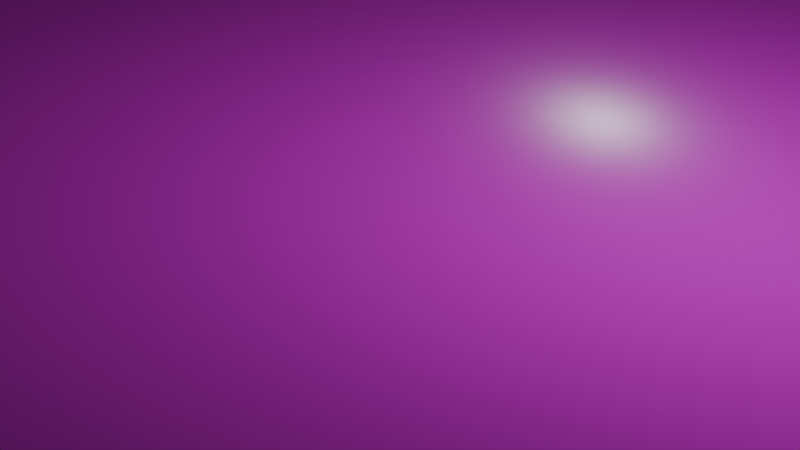 # Source: floor.blend  (saved by Blender 5.2.45; exported with 4.5.12 LTS)
import bpy
from mathutils import Matrix  # noqa: F401  (used for matrix-valued properties, if any)

bpy.ops.wm.read_factory_settings(use_empty=True)
scene = bpy.context.scene
scene.name = 'Scene'

# ---- collections
col_collection = bpy.data.collections.new('Collection'); scene.collection.children.link(col_collection)

# ---- images (referenced by path relative to the original .blend; pixels are not part of the script)
import os
ASSET_DIR = os.environ.get("B2B_ASSET_DIR", "")  # directory of the original .blend (textures are referenced by path, not embedded)
HERE = os.path.dirname(os.path.abspath(__file__))  # packed textures are extracted next to this script under _unpacked/

def load_image(name, relpath, width, height, colorspace="sRGB"):
    """Load a texture the original file referenced (path relative to the .blend, or extracted next to this script)."""
    p = next((c for c in (os.path.join(HERE, relpath), os.path.join(ASSET_DIR, relpath)) if relpath and os.path.exists(c)), "")
    if p:
        img = bpy.data.images.load(p, check_existing=True)
        img.name = name
    else:  # same state as the original file: an image datablock whose file is absent (Cycles renders it pink)
        img = bpy.data.images.new(name, width, height)
        img.source = "FILE"
        img.filepath = "//" + (relpath or name)
    img.colorspace_settings.name = colorspace
    return img
img_old_stone_wall_disp_4k_png = load_image('old_stone_wall_disp_4k.png', 'old_stone_wall_disp_4k.png', 1024, 1024, 'Non-Color')
img_old_stone_wall_diff_4k_jpg = load_image('old_stone_wall_diff_4k.jpg', 'old_stone_wall_diff_4k.jpg', 1024, 1024, 'sRGB')
img_old_stone_wall_rough_4k_exr = load_image('old_stone_wall_rough_4k.exr', 'old_stone_wall_rough_4k.exr', 1024, 1024, 'Non-Color')
img_old_stone_wall_nor_gl_4k_exr = load_image('old_stone_wall_nor_gl_4k.exr', 'old_stone_wall_nor_gl_4k.exr', 1024, 1024, 'Non-Color')

# ---- materials (node trees are filled in below, after node groups)
mat_material_001 = bpy.data.materials.new('Material.001')

# ---- node groups
ng_smooth_by_angle = bpy.data.node_groups.new('Smooth by Angle', 'GeometryNodeTree')
_s = ng_smooth_by_angle.interface.new_socket(name='Mesh', in_out='OUTPUT', socket_type='NodeSocketGeometry')
_s = ng_smooth_by_angle.interface.new_socket(name='Mesh', in_out='INPUT', socket_type='NodeSocketGeometry')
_s = ng_smooth_by_angle.interface.new_socket(name='Angle', in_out='INPUT', socket_type='NodeSocketFloat')
_s.subtype = 'ANGLE'
_s.default_value = 0.5236
_s.min_value = 0.0
_s.max_value = 3.142
_s.description = 'Maximum face angle for smooth edges'
_s = ng_smooth_by_angle.interface.new_socket(name='Ignore Sharpness', in_out='INPUT', socket_type='NodeSocketBool')
_s.force_non_field = True
ng_smooth_by_angle.is_modifier = True
_N = ng_smooth_by_angle.nodes; _L = ng_smooth_by_angle.links
n0 = _N.new('GeometryNodeSetShadeSmooth'); n0.name = 'Set Shade Smooth'; n0.location = (120, -80)
n0.domain = 'EDGE'
n1 = _N.new('GeometryNodeSetShadeSmooth'); n1.name = 'Set Shade Smooth.001'; n1.location = (300, -80)
n2 = _N.new('NodeGroupOutput'); n2.name = 'Group Output'; n2.location = (480, -80)
n3 = _N.new('GeometryNodeInputMeshEdgeAngle'); n3.name = 'Edge Angle'; n3.location = (-440, -240)
n4 = _N.new('NodeGroupInput'); n4.name = 'Group Input'; n4.location = (-80, -80)
n5 = _N.new('GeometryNodeInputEdgeSmooth'); n5.name = 'Is Edge Smooth'; n5.location = (-260, -120)
n6 = _N.new('GeometryNodeInputShadeSmooth'); n6.name = 'Is Shade Smooth'; n6.location = (-440, -397)
n7 = _N.new('FunctionNodeCompare'); n7.name = 'Compare'; n7.location = (-260, -260)
n7.operation = 'LESS_EQUAL'
n8 = _N.new('FunctionNodeBooleanMath'); n8.name = 'Boolean Math.001'; n8.location = (-80, -260)
n9 = _N.new('NodeGroupInput'); n9.name = 'Group Input.001'; n9.location = (-440, -329)
n10 = _N.new('NodeGroupInput'); n10.name = 'Group Input.002'; n10.location = (-259, -189)
n11 = _N.new('FunctionNodeBooleanMath'); n11.name = 'Boolean Math'; n11.location = (-80, -149)
n11.operation = 'OR'
n12 = _N.new('FunctionNodeBooleanMath'); n12.name = 'Boolean Math.002'; n12.location = (-260, -380)
n12.operation = 'OR'
n13 = _N.new('NodeGroupInput'); n13.name = 'Group Input.003'; n13.location = (-440, -460)
_L.new(n3.outputs[0], n7.inputs[0])
_L.new(n1.outputs[0], n2.inputs[0])
_L.new(n9.outputs[1], n7.inputs[1])
_L.new(n7.outputs[0], n8.inputs[0])
_L.new(n4.outputs[0], n0.inputs[0])
_L.new(n0.outputs[0], n1.inputs[0])
_L.new(n8.outputs[0], n0.inputs[2])
_L.new(n10.outputs[2], n11.inputs[1])
_L.new(n5.outputs[0], n11.inputs[0])
_L.new(n11.outputs[0], n0.inputs[1])
_L.new(n13.outputs[2], n12.inputs[1])
_L.new(n6.outputs[0], n12.inputs[0])
_L.new(n12.outputs[0], n8.inputs[1])
n2.is_active_output = True

# ---- material node trees
mat_material_001.use_nodes = True; mat_material_001.node_tree.nodes.clear()
_N = mat_material_001.node_tree.nodes; _L = mat_material_001.node_tree.links
n0 = _N.new('ShaderNodeBsdfPrincipled'); n0.name = 'Principled BSDF'; n0.location = (-200, 100)
n0.inputs[10].default_value = 0.005
n1 = _N.new('ShaderNodeOutputMaterial'); n1.name = 'Material Output'; n1.location = (200, 100)
n2 = _N.new('ShaderNodeTexImage'); n2.name = 'Image Texture'; n2.location = (85, -596)
n2.label = 'Displacement'
n2.image = img_old_stone_wall_disp_4k_png
n3 = _N.new('ShaderNodeDisplacement'); n3.name = 'Displacement'; n3.location = (-100, -600)
n4 = _N.new('ShaderNodeTexImage'); n4.name = 'Image Texture.001'; n4.location = (85, -36)
n4.label = 'Base Color'
n4.image = img_old_stone_wall_diff_4k_jpg
n5 = _N.new('ShaderNodeTexImage'); n5.name = 'Image Texture.002'; n5.location = (85, -316)
n5.label = 'Roughness'
n5.image = img_old_stone_wall_rough_4k_exr
n6 = _N.new('ShaderNodeTexImage'); n6.name = 'Image Texture.003'; n6.location = (85, -876)
n6.label = 'Normal'
n6.image = img_old_stone_wall_nor_gl_4k_exr
n7 = _N.new('ShaderNodeNormalMap'); n7.name = 'Normal Map'; n7.location = (-450, -540)
n7.width = 160
n8 = _N.new('ShaderNodeMapping'); n8.name = 'Mapping'; n8.location = (230, -36)
n9 = _N.new('NodeReroute'); n9.name = 'Reroute'; n9.location = (35, -552)
n9.width = 12
n9.socket_idname = 'NodeSocketVector'
n10 = _N.new('ShaderNodeTexCoord'); n10.name = 'Texture Coordinate'; n10.location = (30, -36)
n11 = _N.new('NodeFrame'); n11.name = 'Frame'; n11.location = (-1480, 136)
n11.label = 'Mapping'
n11.width = 400
n12 = _N.new('NodeFrame'); n12.name = 'Frame.001'; n12.location = (-835, 336)
n12.label = 'Textures'
n12.width = 355
n2.parent = n12
n4.parent = n12
n5.parent = n12
n6.parent = n12
n8.parent = n11
n9.parent = n12
n10.parent = n11
_L.new(n0.outputs[0], n1.inputs[0])
_L.new(n2.outputs[0], n3.inputs[0])
_L.new(n3.outputs[0], n1.inputs[2])
_L.new(n4.outputs[0], n0.inputs[0])
_L.new(n5.outputs[0], n0.inputs[2])
_L.new(n6.outputs[0], n7.inputs[1])
_L.new(n7.outputs[0], n0.inputs[5])
_L.new(n9.outputs[0], n4.inputs[0])
_L.new(n9.outputs[0], n5.inputs[0])
_L.new(n9.outputs[0], n2.inputs[0])
_L.new(n9.outputs[0], n6.inputs[0])
_L.new(n8.outputs[0], n9.inputs[0])
_L.new(n10.outputs[2], n8.inputs[0])
n1.is_active_output = True

# ---- world
world_world = bpy.data.worlds.new('World'); scene.world = world_world
world_world.use_nodes = True; world_world.node_tree.nodes.clear()
_N = world_world.node_tree.nodes; _L = world_world.node_tree.links
n0 = _N.new('ShaderNodeOutputWorld'); n0.name = 'World Output'; n0.location = (200, 100)
n1 = _N.new('ShaderNodeBackground'); n1.name = 'Background'; n1.location = (-200, 100)
n1.inputs[0].default_value = (0.05088, 0.05088, 0.05088, 1.0)
_L.new(n1.outputs[0], n0.inputs[0])
n0.is_active_output = True
world_world.color = (0.05088, 0.05088, 0.05088)
world_world.sun_shadow_jitter_overblur = 0.0

# ---- cameras
cam_camera = bpy.data.cameras.new('Camera')
cam_camera.clip_end = 100.0
cam_camera.ortho_scale = 7.314

# ---- lights
light_light = bpy.data.lights.new('Light', 'POINT')
light_light.energy = 1000.0
light_light.shadow_soft_size = 0.1

# ---- meshes
me_plane = bpy.data.meshes.new('Plane')
me_plane.from_pydata([(-1.0, -1.0, 0.0), (1.0, -1.0, 0.0), (-1.0, 1.0, 0.0), (1.0, 1.0, 0.0)], [], [(0, 1, 3, 2)])
me_plane.polygons.foreach_set('use_smooth', [True] * 1)
_uv = me_plane.uv_layers.new(name='UVMap')
_uv.uv.foreach_set('vector', [0.0, 0.0, 1.0, 0.0, 1.0, 1.0, 0.0, 1.0])
me_plane.materials.append(mat_material_001)
me_plane.update()

# ---- objects
ob_light = bpy.data.objects.new('Light', light_light)
ob_camera = bpy.data.objects.new('Camera', cam_camera)
ob_plane = bpy.data.objects.new('Plane', me_plane)

# ---- transforms, parenting, visibility, modifiers, constraints
ob_light.location = (4.076, 1.005, 5.904)
ob_light.rotation_euler = (0.6503, 0.05522, 1.866)
ob_light.lock_rotations_4d = False
ob_light.empty_display_type = 'ARROWS'
ob_light.color = (0.0, 0.0, 0.0, 0.0)
ob_light.lineart.crease_threshold = 0.0
ob_camera.location = (7.359, -6.926, 4.958)
ob_camera.rotation_euler = (1.109, 0.0, 0.8149)
ob_camera.lock_rotations_4d = False
ob_camera.empty_display_type = 'ARROWS'
ob_camera.color = (0.0, 0.0, 0.0, 0.0)
ob_camera.display_type = 'WIRE'
ob_camera.lineart.crease_threshold = 0.0
ob_plane.location = (0.0, 0.0, 0.0)
ob_plane.scale = (100.0, 100.0, 100.0)
_m = ob_plane.modifiers.new('Smooth by Angle', 'NODES')
_m.node_group = ng_smooth_by_angle
_m.use_pin_to_last = True
_m.show_group_selector = False

# ---- collection membership
col_collection.objects.link(ob_light)
col_collection.objects.link(ob_camera)
col_collection.objects.link(ob_plane)

# ---- scene / render settings (as saved in the file)
scene.camera = ob_camera
scene.frame_start = 1; scene.frame_end = 250; scene.frame_set(1)
scene.render.engine = 'BLENDER_EEVEE_NEXT'
scene.render.bake_bias = 0.0
scene.render.bake_samples = 0
scene.render.compositor_device = 'GPU'
scene.eevee.use_volume_custom_range = False
scene.eevee.fast_gi_thickness_near = 0.1
scene.eevee.fast_gi_thickness_far = 0.0
scene.eevee.ray_tracing_options.screen_trace_thickness = 0.1
bpy.context.view_layer.update()
